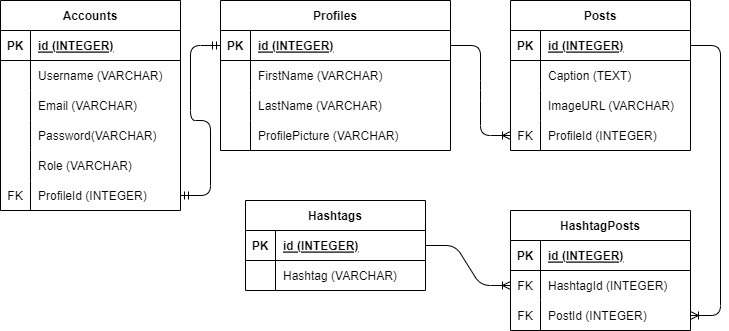

The diagram above was exported from draw.io. Its source (the exported page's mxGraphModel, read from the mxfile embedded in the PNG):
<mxGraphModel dx="899" dy="472" grid="1" gridSize="10" guides="1" tooltips="1" connect="1" arrows="1" fold="1" page="1" pageScale="1" pageWidth="850" pageHeight="1100" math="0" shadow="0">
  <root>
    <mxCell id="0" />
    <mxCell id="1" parent="0" />
    <mxCell id="15" value="Accounts" style="shape=table;startSize=30;container=1;collapsible=1;childLayout=tableLayout;fixedRows=1;rowLines=0;fontStyle=1;align=center;resizeLast=1;" vertex="1" parent="1">
      <mxGeometry x="30" y="50" width="180" height="210" as="geometry" />
    </mxCell>
    <mxCell id="16" value="" style="shape=tableRow;horizontal=0;startSize=0;swimlaneHead=0;swimlaneBody=0;fillColor=none;collapsible=0;dropTarget=0;points=[[0,0.5],[1,0.5]];portConstraint=eastwest;top=0;left=0;right=0;bottom=1;" vertex="1" parent="15">
      <mxGeometry y="30" width="180" height="30" as="geometry" />
    </mxCell>
    <mxCell id="17" value="PK" style="shape=partialRectangle;connectable=0;fillColor=none;top=0;left=0;bottom=0;right=0;fontStyle=1;overflow=hidden;" vertex="1" parent="16">
      <mxGeometry width="30" height="30" as="geometry">
        <mxRectangle width="30" height="30" as="alternateBounds" />
      </mxGeometry>
    </mxCell>
    <mxCell id="18" value="id (INTEGER)" style="shape=partialRectangle;connectable=0;fillColor=none;top=0;left=0;bottom=0;right=0;align=left;spacingLeft=6;fontStyle=5;overflow=hidden;" vertex="1" parent="16">
      <mxGeometry x="30" width="150" height="30" as="geometry">
        <mxRectangle width="150" height="30" as="alternateBounds" />
      </mxGeometry>
    </mxCell>
    <mxCell id="19" value="" style="shape=tableRow;horizontal=0;startSize=0;swimlaneHead=0;swimlaneBody=0;fillColor=none;collapsible=0;dropTarget=0;points=[[0,0.5],[1,0.5]];portConstraint=eastwest;top=0;left=0;right=0;bottom=0;" vertex="1" parent="15">
      <mxGeometry y="60" width="180" height="30" as="geometry" />
    </mxCell>
    <mxCell id="20" value="" style="shape=partialRectangle;connectable=0;fillColor=none;top=0;left=0;bottom=0;right=0;editable=1;overflow=hidden;" vertex="1" parent="19">
      <mxGeometry width="30" height="30" as="geometry">
        <mxRectangle width="30" height="30" as="alternateBounds" />
      </mxGeometry>
    </mxCell>
    <mxCell id="21" value="Username (VARCHAR)" style="shape=partialRectangle;connectable=0;fillColor=none;top=0;left=0;bottom=0;right=0;align=left;spacingLeft=6;overflow=hidden;" vertex="1" parent="19">
      <mxGeometry x="30" width="150" height="30" as="geometry">
        <mxRectangle width="150" height="30" as="alternateBounds" />
      </mxGeometry>
    </mxCell>
    <mxCell id="22" value="" style="shape=tableRow;horizontal=0;startSize=0;swimlaneHead=0;swimlaneBody=0;fillColor=none;collapsible=0;dropTarget=0;points=[[0,0.5],[1,0.5]];portConstraint=eastwest;top=0;left=0;right=0;bottom=0;" vertex="1" parent="15">
      <mxGeometry y="90" width="180" height="30" as="geometry" />
    </mxCell>
    <mxCell id="23" value="" style="shape=partialRectangle;connectable=0;fillColor=none;top=0;left=0;bottom=0;right=0;editable=1;overflow=hidden;" vertex="1" parent="22">
      <mxGeometry width="30" height="30" as="geometry">
        <mxRectangle width="30" height="30" as="alternateBounds" />
      </mxGeometry>
    </mxCell>
    <mxCell id="24" value="Email (VARCHAR)" style="shape=partialRectangle;connectable=0;fillColor=none;top=0;left=0;bottom=0;right=0;align=left;spacingLeft=6;overflow=hidden;" vertex="1" parent="22">
      <mxGeometry x="30" width="150" height="30" as="geometry">
        <mxRectangle width="150" height="30" as="alternateBounds" />
      </mxGeometry>
    </mxCell>
    <mxCell id="25" value="" style="shape=tableRow;horizontal=0;startSize=0;swimlaneHead=0;swimlaneBody=0;fillColor=none;collapsible=0;dropTarget=0;points=[[0,0.5],[1,0.5]];portConstraint=eastwest;top=0;left=0;right=0;bottom=0;" vertex="1" parent="15">
      <mxGeometry y="120" width="180" height="30" as="geometry" />
    </mxCell>
    <mxCell id="26" value="" style="shape=partialRectangle;connectable=0;fillColor=none;top=0;left=0;bottom=0;right=0;editable=1;overflow=hidden;" vertex="1" parent="25">
      <mxGeometry width="30" height="30" as="geometry">
        <mxRectangle width="30" height="30" as="alternateBounds" />
      </mxGeometry>
    </mxCell>
    <mxCell id="27" value="Password(VARCHAR)" style="shape=partialRectangle;connectable=0;fillColor=none;top=0;left=0;bottom=0;right=0;align=left;spacingLeft=6;overflow=hidden;" vertex="1" parent="25">
      <mxGeometry x="30" width="150" height="30" as="geometry">
        <mxRectangle width="150" height="30" as="alternateBounds" />
      </mxGeometry>
    </mxCell>
    <mxCell id="151" value="" style="shape=tableRow;horizontal=0;startSize=0;swimlaneHead=0;swimlaneBody=0;fillColor=none;collapsible=0;dropTarget=0;points=[[0,0.5],[1,0.5]];portConstraint=eastwest;top=0;left=0;right=0;bottom=0;" vertex="1" parent="15">
      <mxGeometry y="150" width="180" height="30" as="geometry" />
    </mxCell>
    <mxCell id="152" value="" style="shape=partialRectangle;connectable=0;fillColor=none;top=0;left=0;bottom=0;right=0;editable=1;overflow=hidden;" vertex="1" parent="151">
      <mxGeometry width="30" height="30" as="geometry">
        <mxRectangle width="30" height="30" as="alternateBounds" />
      </mxGeometry>
    </mxCell>
    <mxCell id="153" value="Role (VARCHAR)" style="shape=partialRectangle;connectable=0;fillColor=none;top=0;left=0;bottom=0;right=0;align=left;spacingLeft=6;overflow=hidden;" vertex="1" parent="151">
      <mxGeometry x="30" width="150" height="30" as="geometry">
        <mxRectangle width="150" height="30" as="alternateBounds" />
      </mxGeometry>
    </mxCell>
    <mxCell id="31" value="" style="shape=tableRow;horizontal=0;startSize=0;swimlaneHead=0;swimlaneBody=0;fillColor=none;collapsible=0;dropTarget=0;points=[[0,0.5],[1,0.5]];portConstraint=eastwest;top=0;left=0;right=0;bottom=0;" vertex="1" parent="15">
      <mxGeometry y="180" width="180" height="30" as="geometry" />
    </mxCell>
    <mxCell id="32" value="FK" style="shape=partialRectangle;connectable=0;fillColor=none;top=0;left=0;bottom=0;right=0;editable=1;overflow=hidden;" vertex="1" parent="31">
      <mxGeometry width="30" height="30" as="geometry">
        <mxRectangle width="30" height="30" as="alternateBounds" />
      </mxGeometry>
    </mxCell>
    <mxCell id="33" value="ProfileId (INTEGER)" style="shape=partialRectangle;connectable=0;fillColor=none;top=0;left=0;bottom=0;right=0;align=left;spacingLeft=6;overflow=hidden;" vertex="1" parent="31">
      <mxGeometry x="30" width="150" height="30" as="geometry">
        <mxRectangle width="150" height="30" as="alternateBounds" />
      </mxGeometry>
    </mxCell>
    <mxCell id="34" value="Profiles" style="shape=table;startSize=30;container=1;collapsible=1;childLayout=tableLayout;fixedRows=1;rowLines=0;fontStyle=1;align=center;resizeLast=1;" vertex="1" parent="1">
      <mxGeometry x="250" y="50" width="230" height="150" as="geometry" />
    </mxCell>
    <mxCell id="35" value="" style="shape=tableRow;horizontal=0;startSize=0;swimlaneHead=0;swimlaneBody=0;fillColor=none;collapsible=0;dropTarget=0;points=[[0,0.5],[1,0.5]];portConstraint=eastwest;top=0;left=0;right=0;bottom=1;" vertex="1" parent="34">
      <mxGeometry y="30" width="230" height="30" as="geometry" />
    </mxCell>
    <mxCell id="36" value="PK" style="shape=partialRectangle;connectable=0;fillColor=none;top=0;left=0;bottom=0;right=0;fontStyle=1;overflow=hidden;" vertex="1" parent="35">
      <mxGeometry width="30" height="30" as="geometry">
        <mxRectangle width="30" height="30" as="alternateBounds" />
      </mxGeometry>
    </mxCell>
    <mxCell id="37" value="id (INTEGER)" style="shape=partialRectangle;connectable=0;fillColor=none;top=0;left=0;bottom=0;right=0;align=left;spacingLeft=6;fontStyle=5;overflow=hidden;" vertex="1" parent="35">
      <mxGeometry x="30" width="200" height="30" as="geometry">
        <mxRectangle width="200" height="30" as="alternateBounds" />
      </mxGeometry>
    </mxCell>
    <mxCell id="38" value="" style="shape=tableRow;horizontal=0;startSize=0;swimlaneHead=0;swimlaneBody=0;fillColor=none;collapsible=0;dropTarget=0;points=[[0,0.5],[1,0.5]];portConstraint=eastwest;top=0;left=0;right=0;bottom=0;" vertex="1" parent="34">
      <mxGeometry y="60" width="230" height="30" as="geometry" />
    </mxCell>
    <mxCell id="39" value="" style="shape=partialRectangle;connectable=0;fillColor=none;top=0;left=0;bottom=0;right=0;editable=1;overflow=hidden;" vertex="1" parent="38">
      <mxGeometry width="30" height="30" as="geometry">
        <mxRectangle width="30" height="30" as="alternateBounds" />
      </mxGeometry>
    </mxCell>
    <mxCell id="40" value="FirstName (VARCHAR)" style="shape=partialRectangle;connectable=0;fillColor=none;top=0;left=0;bottom=0;right=0;align=left;spacingLeft=6;overflow=hidden;" vertex="1" parent="38">
      <mxGeometry x="30" width="200" height="30" as="geometry">
        <mxRectangle width="200" height="30" as="alternateBounds" />
      </mxGeometry>
    </mxCell>
    <mxCell id="41" value="" style="shape=tableRow;horizontal=0;startSize=0;swimlaneHead=0;swimlaneBody=0;fillColor=none;collapsible=0;dropTarget=0;points=[[0,0.5],[1,0.5]];portConstraint=eastwest;top=0;left=0;right=0;bottom=0;" vertex="1" parent="34">
      <mxGeometry y="90" width="230" height="30" as="geometry" />
    </mxCell>
    <mxCell id="42" value="" style="shape=partialRectangle;connectable=0;fillColor=none;top=0;left=0;bottom=0;right=0;editable=1;overflow=hidden;" vertex="1" parent="41">
      <mxGeometry width="30" height="30" as="geometry">
        <mxRectangle width="30" height="30" as="alternateBounds" />
      </mxGeometry>
    </mxCell>
    <mxCell id="43" value="LastName (VARCHAR)" style="shape=partialRectangle;connectable=0;fillColor=none;top=0;left=0;bottom=0;right=0;align=left;spacingLeft=6;overflow=hidden;" vertex="1" parent="41">
      <mxGeometry x="30" width="200" height="30" as="geometry">
        <mxRectangle width="200" height="30" as="alternateBounds" />
      </mxGeometry>
    </mxCell>
    <mxCell id="47" value="" style="shape=tableRow;horizontal=0;startSize=0;swimlaneHead=0;swimlaneBody=0;fillColor=none;collapsible=0;dropTarget=0;points=[[0,0.5],[1,0.5]];portConstraint=eastwest;top=0;left=0;right=0;bottom=0;" vertex="1" parent="34">
      <mxGeometry y="120" width="230" height="30" as="geometry" />
    </mxCell>
    <mxCell id="48" value="" style="shape=partialRectangle;connectable=0;fillColor=none;top=0;left=0;bottom=0;right=0;editable=1;overflow=hidden;" vertex="1" parent="47">
      <mxGeometry width="30" height="30" as="geometry">
        <mxRectangle width="30" height="30" as="alternateBounds" />
      </mxGeometry>
    </mxCell>
    <mxCell id="49" value="ProfilePicture (VARCHAR)" style="shape=partialRectangle;connectable=0;fillColor=none;top=0;left=0;bottom=0;right=0;align=left;spacingLeft=6;overflow=hidden;" vertex="1" parent="47">
      <mxGeometry x="30" width="200" height="30" as="geometry">
        <mxRectangle width="200" height="30" as="alternateBounds" />
      </mxGeometry>
    </mxCell>
    <mxCell id="54" value="" style="edgeStyle=entityRelationEdgeStyle;fontSize=12;html=1;endArrow=ERmandOne;startArrow=ERmandOne;exitX=1;exitY=0.5;exitDx=0;exitDy=0;entryX=0;entryY=0.5;entryDx=0;entryDy=0;" edge="1" parent="1" source="31" target="35">
      <mxGeometry width="100" height="100" relative="1" as="geometry">
        <mxPoint x="370" y="300" as="sourcePoint" />
        <mxPoint x="470" y="200" as="targetPoint" />
      </mxGeometry>
    </mxCell>
    <mxCell id="112" value="Posts" style="shape=table;startSize=30;container=1;collapsible=1;childLayout=tableLayout;fixedRows=1;rowLines=0;fontStyle=1;align=center;resizeLast=1;" vertex="1" parent="1">
      <mxGeometry x="540" y="50" width="180" height="150" as="geometry" />
    </mxCell>
    <mxCell id="113" value="" style="shape=tableRow;horizontal=0;startSize=0;swimlaneHead=0;swimlaneBody=0;fillColor=none;collapsible=0;dropTarget=0;points=[[0,0.5],[1,0.5]];portConstraint=eastwest;top=0;left=0;right=0;bottom=1;" vertex="1" parent="112">
      <mxGeometry y="30" width="180" height="30" as="geometry" />
    </mxCell>
    <mxCell id="114" value="PK" style="shape=partialRectangle;connectable=0;fillColor=none;top=0;left=0;bottom=0;right=0;fontStyle=1;overflow=hidden;" vertex="1" parent="113">
      <mxGeometry width="30" height="30" as="geometry">
        <mxRectangle width="30" height="30" as="alternateBounds" />
      </mxGeometry>
    </mxCell>
    <mxCell id="115" value="id (INTEGER)" style="shape=partialRectangle;connectable=0;fillColor=none;top=0;left=0;bottom=0;right=0;align=left;spacingLeft=6;fontStyle=5;overflow=hidden;" vertex="1" parent="113">
      <mxGeometry x="30" width="150" height="30" as="geometry">
        <mxRectangle width="150" height="30" as="alternateBounds" />
      </mxGeometry>
    </mxCell>
    <mxCell id="116" value="" style="shape=tableRow;horizontal=0;startSize=0;swimlaneHead=0;swimlaneBody=0;fillColor=none;collapsible=0;dropTarget=0;points=[[0,0.5],[1,0.5]];portConstraint=eastwest;top=0;left=0;right=0;bottom=0;" vertex="1" parent="112">
      <mxGeometry y="60" width="180" height="30" as="geometry" />
    </mxCell>
    <mxCell id="117" value="" style="shape=partialRectangle;connectable=0;fillColor=none;top=0;left=0;bottom=0;right=0;editable=1;overflow=hidden;" vertex="1" parent="116">
      <mxGeometry width="30" height="30" as="geometry">
        <mxRectangle width="30" height="30" as="alternateBounds" />
      </mxGeometry>
    </mxCell>
    <mxCell id="118" value="Caption (TEXT)" style="shape=partialRectangle;connectable=0;fillColor=none;top=0;left=0;bottom=0;right=0;align=left;spacingLeft=6;overflow=hidden;" vertex="1" parent="116">
      <mxGeometry x="30" width="150" height="30" as="geometry">
        <mxRectangle width="150" height="30" as="alternateBounds" />
      </mxGeometry>
    </mxCell>
    <mxCell id="119" value="" style="shape=tableRow;horizontal=0;startSize=0;swimlaneHead=0;swimlaneBody=0;fillColor=none;collapsible=0;dropTarget=0;points=[[0,0.5],[1,0.5]];portConstraint=eastwest;top=0;left=0;right=0;bottom=0;" vertex="1" parent="112">
      <mxGeometry y="90" width="180" height="30" as="geometry" />
    </mxCell>
    <mxCell id="120" value="" style="shape=partialRectangle;connectable=0;fillColor=none;top=0;left=0;bottom=0;right=0;editable=1;overflow=hidden;" vertex="1" parent="119">
      <mxGeometry width="30" height="30" as="geometry">
        <mxRectangle width="30" height="30" as="alternateBounds" />
      </mxGeometry>
    </mxCell>
    <mxCell id="121" value="ImageURL (VARCHAR)" style="shape=partialRectangle;connectable=0;fillColor=none;top=0;left=0;bottom=0;right=0;align=left;spacingLeft=6;overflow=hidden;" vertex="1" parent="119">
      <mxGeometry x="30" width="150" height="30" as="geometry">
        <mxRectangle width="150" height="30" as="alternateBounds" />
      </mxGeometry>
    </mxCell>
    <mxCell id="128" value="" style="shape=tableRow;horizontal=0;startSize=0;swimlaneHead=0;swimlaneBody=0;fillColor=none;collapsible=0;dropTarget=0;points=[[0,0.5],[1,0.5]];portConstraint=eastwest;top=0;left=0;right=0;bottom=0;" vertex="1" parent="112">
      <mxGeometry y="120" width="180" height="30" as="geometry" />
    </mxCell>
    <mxCell id="129" value="FK" style="shape=partialRectangle;connectable=0;fillColor=none;top=0;left=0;bottom=0;right=0;editable=1;overflow=hidden;" vertex="1" parent="128">
      <mxGeometry width="30" height="30" as="geometry">
        <mxRectangle width="30" height="30" as="alternateBounds" />
      </mxGeometry>
    </mxCell>
    <mxCell id="130" value="ProfileId (INTEGER)" style="shape=partialRectangle;connectable=0;fillColor=none;top=0;left=0;bottom=0;right=0;align=left;spacingLeft=6;overflow=hidden;" vertex="1" parent="128">
      <mxGeometry x="30" width="150" height="30" as="geometry">
        <mxRectangle width="150" height="30" as="alternateBounds" />
      </mxGeometry>
    </mxCell>
    <mxCell id="131" value="" style="edgeStyle=entityRelationEdgeStyle;fontSize=12;html=1;endArrow=ERoneToMany;exitX=1;exitY=0.5;exitDx=0;exitDy=0;" edge="1" parent="1" source="35" target="128">
      <mxGeometry width="100" height="100" relative="1" as="geometry">
        <mxPoint x="370" y="300" as="sourcePoint" />
        <mxPoint x="470" y="200" as="targetPoint" />
      </mxGeometry>
    </mxCell>
    <mxCell id="132" value="HashtagPosts" style="shape=table;startSize=30;container=1;collapsible=1;childLayout=tableLayout;fixedRows=1;rowLines=0;fontStyle=1;align=center;resizeLast=1;" vertex="1" parent="1">
      <mxGeometry x="540" y="260" width="180" height="120" as="geometry" />
    </mxCell>
    <mxCell id="133" value="" style="shape=tableRow;horizontal=0;startSize=0;swimlaneHead=0;swimlaneBody=0;fillColor=none;collapsible=0;dropTarget=0;points=[[0,0.5],[1,0.5]];portConstraint=eastwest;top=0;left=0;right=0;bottom=1;" vertex="1" parent="132">
      <mxGeometry y="30" width="180" height="30" as="geometry" />
    </mxCell>
    <mxCell id="134" value="PK" style="shape=partialRectangle;connectable=0;fillColor=none;top=0;left=0;bottom=0;right=0;fontStyle=1;overflow=hidden;" vertex="1" parent="133">
      <mxGeometry width="30" height="30" as="geometry">
        <mxRectangle width="30" height="30" as="alternateBounds" />
      </mxGeometry>
    </mxCell>
    <mxCell id="135" value="id (INTEGER)" style="shape=partialRectangle;connectable=0;fillColor=none;top=0;left=0;bottom=0;right=0;align=left;spacingLeft=6;fontStyle=5;overflow=hidden;" vertex="1" parent="133">
      <mxGeometry x="30" width="150" height="30" as="geometry">
        <mxRectangle width="150" height="30" as="alternateBounds" />
      </mxGeometry>
    </mxCell>
    <mxCell id="136" value="" style="shape=tableRow;horizontal=0;startSize=0;swimlaneHead=0;swimlaneBody=0;fillColor=none;collapsible=0;dropTarget=0;points=[[0,0.5],[1,0.5]];portConstraint=eastwest;top=0;left=0;right=0;bottom=0;" vertex="1" parent="132">
      <mxGeometry y="60" width="180" height="30" as="geometry" />
    </mxCell>
    <mxCell id="137" value="FK" style="shape=partialRectangle;connectable=0;fillColor=none;top=0;left=0;bottom=0;right=0;editable=1;overflow=hidden;" vertex="1" parent="136">
      <mxGeometry width="30" height="30" as="geometry">
        <mxRectangle width="30" height="30" as="alternateBounds" />
      </mxGeometry>
    </mxCell>
    <mxCell id="138" value="HashtagId (INTEGER)" style="shape=partialRectangle;connectable=0;fillColor=none;top=0;left=0;bottom=0;right=0;align=left;spacingLeft=6;overflow=hidden;" vertex="1" parent="136">
      <mxGeometry x="30" width="150" height="30" as="geometry">
        <mxRectangle width="150" height="30" as="alternateBounds" />
      </mxGeometry>
    </mxCell>
    <mxCell id="139" value="" style="shape=tableRow;horizontal=0;startSize=0;swimlaneHead=0;swimlaneBody=0;fillColor=none;collapsible=0;dropTarget=0;points=[[0,0.5],[1,0.5]];portConstraint=eastwest;top=0;left=0;right=0;bottom=0;" vertex="1" parent="132">
      <mxGeometry y="90" width="180" height="30" as="geometry" />
    </mxCell>
    <mxCell id="140" value="FK" style="shape=partialRectangle;connectable=0;fillColor=none;top=0;left=0;bottom=0;right=0;editable=1;overflow=hidden;" vertex="1" parent="139">
      <mxGeometry width="30" height="30" as="geometry">
        <mxRectangle width="30" height="30" as="alternateBounds" />
      </mxGeometry>
    </mxCell>
    <mxCell id="141" value="PostId (INTEGER)" style="shape=partialRectangle;connectable=0;fillColor=none;top=0;left=0;bottom=0;right=0;align=left;spacingLeft=6;overflow=hidden;" vertex="1" parent="139">
      <mxGeometry x="30" width="150" height="30" as="geometry">
        <mxRectangle width="150" height="30" as="alternateBounds" />
      </mxGeometry>
    </mxCell>
    <mxCell id="142" value="Hashtags" style="shape=table;startSize=30;container=1;collapsible=1;childLayout=tableLayout;fixedRows=1;rowLines=0;fontStyle=1;align=center;resizeLast=1;" vertex="1" parent="1">
      <mxGeometry x="275" y="250" width="180" height="90" as="geometry" />
    </mxCell>
    <mxCell id="143" value="" style="shape=tableRow;horizontal=0;startSize=0;swimlaneHead=0;swimlaneBody=0;fillColor=none;collapsible=0;dropTarget=0;points=[[0,0.5],[1,0.5]];portConstraint=eastwest;top=0;left=0;right=0;bottom=1;" vertex="1" parent="142">
      <mxGeometry y="30" width="180" height="30" as="geometry" />
    </mxCell>
    <mxCell id="144" value="PK" style="shape=partialRectangle;connectable=0;fillColor=none;top=0;left=0;bottom=0;right=0;fontStyle=1;overflow=hidden;" vertex="1" parent="143">
      <mxGeometry width="30" height="30" as="geometry">
        <mxRectangle width="30" height="30" as="alternateBounds" />
      </mxGeometry>
    </mxCell>
    <mxCell id="145" value="id (INTEGER)" style="shape=partialRectangle;connectable=0;fillColor=none;top=0;left=0;bottom=0;right=0;align=left;spacingLeft=6;fontStyle=5;overflow=hidden;" vertex="1" parent="143">
      <mxGeometry x="30" width="150" height="30" as="geometry">
        <mxRectangle width="150" height="30" as="alternateBounds" />
      </mxGeometry>
    </mxCell>
    <mxCell id="146" value="" style="shape=tableRow;horizontal=0;startSize=0;swimlaneHead=0;swimlaneBody=0;fillColor=none;collapsible=0;dropTarget=0;points=[[0,0.5],[1,0.5]];portConstraint=eastwest;top=0;left=0;right=0;bottom=0;" vertex="1" parent="142">
      <mxGeometry y="60" width="180" height="30" as="geometry" />
    </mxCell>
    <mxCell id="147" value="" style="shape=partialRectangle;connectable=0;fillColor=none;top=0;left=0;bottom=0;right=0;editable=1;overflow=hidden;" vertex="1" parent="146">
      <mxGeometry width="30" height="30" as="geometry">
        <mxRectangle width="30" height="30" as="alternateBounds" />
      </mxGeometry>
    </mxCell>
    <mxCell id="148" value="Hashtag (VARCHAR)" style="shape=partialRectangle;connectable=0;fillColor=none;top=0;left=0;bottom=0;right=0;align=left;spacingLeft=6;overflow=hidden;" vertex="1" parent="146">
      <mxGeometry x="30" width="150" height="30" as="geometry">
        <mxRectangle width="150" height="30" as="alternateBounds" />
      </mxGeometry>
    </mxCell>
    <mxCell id="149" value="" style="edgeStyle=entityRelationEdgeStyle;fontSize=12;html=1;endArrow=ERoneToMany;exitX=1;exitY=0.5;exitDx=0;exitDy=0;entryX=0;entryY=0.5;entryDx=0;entryDy=0;" edge="1" parent="1" source="143" target="136">
      <mxGeometry width="100" height="100" relative="1" as="geometry">
        <mxPoint x="370" y="300" as="sourcePoint" />
        <mxPoint x="470" y="200" as="targetPoint" />
      </mxGeometry>
    </mxCell>
    <mxCell id="150" value="" style="edgeStyle=entityRelationEdgeStyle;fontSize=12;html=1;endArrow=ERoneToMany;exitX=1;exitY=0.5;exitDx=0;exitDy=0;entryX=1;entryY=0.5;entryDx=0;entryDy=0;" edge="1" parent="1" source="113" target="139">
      <mxGeometry width="100" height="100" relative="1" as="geometry">
        <mxPoint x="370" y="300" as="sourcePoint" />
        <mxPoint x="470" y="200" as="targetPoint" />
      </mxGeometry>
    </mxCell>
  </root>
</mxGraphModel>